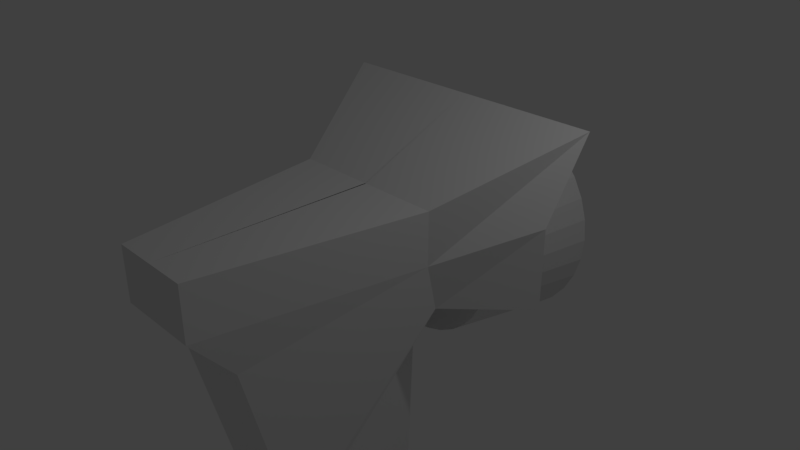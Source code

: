 # Source: BrakionArm.blend  (saved by Blender 2.79.0; exported with 4.5.12 LTS)
import bpy
from mathutils import Matrix  # noqa: F401  (used for matrix-valued properties, if any)

bpy.ops.wm.read_factory_settings(use_empty=True)
scene = bpy.context.scene
scene.name = 'Scene'

# ---- collections
col_collection_1 = bpy.data.collections.new('Collection 1'); scene.collection.children.link(col_collection_1)
col_collection_10 = bpy.data.collections.new('Collection 10'); scene.collection.children.link(col_collection_10)

# ---- world
world_world = bpy.data.worlds.new('World'); scene.world = world_world
world_world.color = (0.05088, 0.05088, 0.05088)
world_world.use_sun_shadow = False
world_world.sun_shadow_jitter_overblur = 0.0
world_world.cycles.sampling_method = 'MANUAL'

# ---- cameras
cam_camera = bpy.data.cameras.new('Camera')
cam_camera.clip_end = 100.0
cam_camera.lens = 35.0
cam_camera.sensor_width = 32.0
cam_camera.sensor_height = 18.0
cam_camera.ortho_scale = 7.314
cam_camera.dof.focus_distance = 0.0
cam_camera.dof.aperture_fstop = 128.0

# ---- lights
light_lamp = bpy.data.lights.new('Lamp', 'POINT')
light_lamp.transmission_factor = 0.0
light_lamp.cutoff_distance = 30.0
light_lamp.energy = 100.0
light_lamp.shadow_buffer_clip_start = 1.001
light_lamp.shadow_soft_size = 0.1
light_lamp.shadow_maximum_resolution = 0.006
light_lamp.use_absolute_resolution = True

# ---- meshes
me_cylinder = bpy.data.meshes.new('Cylinder')
me_cylinder.from_pydata([(-3.957e-08, -1.702, 1.418), (-1.641e-08, -3.389, 1.156), (0.301, -1.702, 1.388), (0.25, -3.389, 1.131), (0.5904, -1.702, 1.3), (0.4903, -3.389, 1.058), (0.8572, -1.702, 1.157), (0.7118, -3.389, 0.9399), (1.091, -1.702, 0.9656), (0.906, -3.389, 0.7806), (1.283, -1.702, 0.7318), (1.065, -3.389, 0.5864), (1.425, -1.702, 0.4651), (1.184, -3.389, 0.3649), (1.513, -1.702, 0.1756), (1.257, -3.389, 0.1246), (1.543, -1.702, -0.1254), (1.281, -3.389, -0.1254), (1.513, -1.702, -0.4264), (1.257, -3.389, -0.3753), (1.425, -1.702, -0.7158), (1.184, -3.389, -0.6157), (1.283, -1.702, -0.9826), (1.065, -3.389, -0.8372), (1.091, -1.702, -1.216), (0.906, -3.389, -1.031), (0.8572, -1.702, -1.408), (0.7118, -3.389, -1.191), (0.5904, -1.702, -1.551), (0.4903, -3.389, -1.309), (0.301, -1.702, -1.639), (0.25, -3.389, -1.382), (-5.423e-07, -1.702, -1.668), (-4.339e-07, -3.389, -1.407), (-0.301, -1.702, -1.639), (-0.25, -3.389, -1.382), (-0.5904, -1.702, -1.551), (-0.4903, -3.389, -1.309), (-0.8572, -1.702, -1.408), (-0.7118, -3.389, -1.191), (-1.091, -1.702, -1.216), (-0.906, -3.389, -1.031), (-1.283, -1.702, -0.9826), (-1.065, -3.389, -0.8372), (-1.425, -1.702, -0.7158), (-1.184, -3.389, -0.6157), (-1.513, -1.702, -0.4264), (-1.257, -3.389, -0.3753), (-1.543, -1.702, -0.1254), (-1.281, -3.389, -0.1254), (-1.513, -1.702, 0.1756), (-1.257, -3.389, 0.1246), (-1.425, -1.702, 0.4651), (-1.184, -3.389, 0.3649), (-1.283, -1.702, 0.7318), (-1.065, -3.389, 0.5864), (-1.091, -1.702, 0.9656), (-0.906, -3.389, 0.7806), (-0.8572, -1.702, 1.157), (-0.7118, -3.389, 0.9399), (-0.5904, -1.702, 1.3), (-0.4903, -3.389, 1.058), (-0.301, -1.702, 1.388), (-0.25, -3.389, 1.131)], [], [(0, 1, 3, 2), (2, 3, 5, 4), (4, 5, 7, 6), (6, 7, 9, 8), (8, 9, 11, 10), (10, 11, 13, 12), (12, 13, 15, 14), (14, 15, 17, 16), (16, 17, 19, 18), (18, 19, 21, 20), (20, 21, 23, 22), (22, 23, 25, 24), (24, 25, 27, 26), (26, 27, 29, 28), (28, 29, 31, 30), (30, 31, 33, 32), (32, 33, 35, 34), (34, 35, 37, 36), (36, 37, 39, 38), (38, 39, 41, 40), (40, 41, 43, 42), (42, 43, 45, 44), (44, 45, 47, 46), (46, 47, 49, 48), (48, 49, 51, 50), (50, 51, 53, 52), (52, 53, 55, 54), (54, 55, 57, 56), (56, 57, 59, 58), (58, 59, 61, 60), (3, 1, 63, 61, 59, 57, 55, 53, 51, 49, 47, 45, 43, 41, 39, 37, 35, 33, 31, 29, 27, 25, 23, 21, 19, 17, 15, 13, 11, 9, 7, 5), (60, 61, 63, 62), (62, 63, 1, 0), (0, 2, 4, 6, 8, 10, 12, 14, 16, 18, 20, 22, 24, 26, 28, 30, 32, 34, 36, 38, 40, 42, 44, 46, 48, 50, 52, 54, 56, 58, 60, 62)])
me_cylinder.use_remesh_preserve_volume = False
me_cylinder.use_remesh_preserve_attributes = False
me_cylinder.use_mirror_vertex_groups = False
me_cylinder.update()
me_cube_020 = bpy.data.meshes.new('Cube.020')
me_cube_020.from_pydata([(-0.3046, -0.2122, -0.4965), (-0.5655, -0.2122, -0.1398), (-0.3046, 0.2122, -0.4965), (-0.5655, 0.2122, -0.1398), (0.5655, -0.2122, 0.1398), (0.3046, -0.2122, 0.4965), (0.5655, 0.2122, 0.1398), (0.3046, 0.2122, 0.4965)], [], [(0, 1, 3, 2), (2, 3, 7, 6), (6, 7, 5, 4), (4, 5, 1, 0), (2, 6, 4, 0), (7, 3, 1, 5)])
me_cube_020.use_remesh_preserve_volume = False
me_cube_020.use_remesh_preserve_attributes = False
me_cube_020.use_mirror_vertex_groups = False
me_cube_020.update()
me_cube_019 = bpy.data.meshes.new('Cube.019')
me_cube_019.from_pydata([(-0.3046, -0.2122, -0.4965), (-0.5655, -0.2122, -0.1398), (-0.3046, 0.2122, -0.4965), (-0.5655, 0.2122, -0.1398), (0.5655, -0.2122, 0.1398), (0.3046, -0.2122, 0.4965), (0.5655, 0.2122, 0.1398), (0.3046, 0.2122, 0.4965)], [], [(0, 1, 3, 2), (2, 3, 7, 6), (6, 7, 5, 4), (4, 5, 1, 0), (2, 6, 4, 0), (7, 3, 1, 5)])
me_cube_019.use_remesh_preserve_volume = False
me_cube_019.use_remesh_preserve_attributes = False
me_cube_019.use_mirror_vertex_groups = False
me_cube_019.update()
me_cube_018 = bpy.data.meshes.new('Cube.018')
me_cube_018.from_pydata([(-0.3046, -0.2122, -0.4965), (-0.5655, -0.2122, -0.1398), (-0.3046, 0.2122, -0.4965), (-0.5655, 0.2122, -0.1398), (0.5655, -0.2122, 0.1398), (0.3046, -0.2122, 0.4965), (0.5655, 0.2122, 0.1398), (0.3046, 0.2122, 0.4965)], [], [(0, 1, 3, 2), (2, 3, 7, 6), (6, 7, 5, 4), (4, 5, 1, 0), (2, 6, 4, 0), (7, 3, 1, 5)])
me_cube_018.use_remesh_preserve_volume = False
me_cube_018.use_remesh_preserve_attributes = False
me_cube_018.use_mirror_vertex_groups = False
me_cube_018.update()
me_cube_017 = bpy.data.meshes.new('Cube.017')
me_cube_017.from_pydata([(-0.3046, -0.2122, -0.4965), (-0.5655, -0.2122, -0.1398), (-0.3046, 0.2122, -0.4965), (-0.5655, 0.2122, -0.1398), (0.5655, -0.2122, 0.1398), (0.3046, -0.2122, 0.4965), (0.5655, 0.2122, 0.1398), (0.3046, 0.2122, 0.4965)], [], [(0, 1, 3, 2), (2, 3, 7, 6), (6, 7, 5, 4), (4, 5, 1, 0), (2, 6, 4, 0), (7, 3, 1, 5)])
me_cube_017.use_remesh_preserve_volume = False
me_cube_017.use_remesh_preserve_attributes = False
me_cube_017.use_mirror_vertex_groups = False
me_cube_017.update()
me_cube_016 = bpy.data.meshes.new('Cube.016')
me_cube_016.from_pydata([(-0.3046, -0.2122, -0.4965), (-0.5655, -0.2122, -0.1398), (-0.3046, 0.2122, -0.4965), (-0.5655, 0.2122, -0.1398), (0.5655, -0.2122, 0.1398), (0.3046, -0.2122, 0.4965), (0.5655, 0.2122, 0.1398), (0.3046, 0.2122, 0.4965)], [], [(0, 1, 3, 2), (2, 3, 7, 6), (6, 7, 5, 4), (4, 5, 1, 0), (2, 6, 4, 0), (7, 3, 1, 5)])
me_cube_016.use_remesh_preserve_volume = False
me_cube_016.use_remesh_preserve_attributes = False
me_cube_016.use_mirror_vertex_groups = False
me_cube_016.update()
me_cube_015 = bpy.data.meshes.new('Cube.015')
me_cube_015.from_pydata([(-0.3046, -0.2122, -0.4965), (-0.5655, -0.2122, -0.1398), (-0.3046, 0.2122, -0.4965), (-0.5655, 0.2122, -0.1398), (0.5655, -0.2122, 0.1398), (0.3046, -0.2122, 0.4965), (0.5655, 0.2122, 0.1398), (0.3046, 0.2122, 0.4965)], [], [(0, 1, 3, 2), (2, 3, 7, 6), (6, 7, 5, 4), (4, 5, 1, 0), (2, 6, 4, 0), (7, 3, 1, 5)])
me_cube_015.use_remesh_preserve_volume = False
me_cube_015.use_remesh_preserve_attributes = False
me_cube_015.use_mirror_vertex_groups = False
me_cube_015.update()
me_cube_014 = bpy.data.meshes.new('Cube.014')
me_cube_014.from_pydata([(-0.3046, -0.2122, -0.4965), (-0.5655, -0.2122, -0.1398), (-0.3046, 0.2122, -0.4965), (-0.5655, 0.2122, -0.1398), (0.5655, -0.2122, 0.1398), (0.3046, -0.2122, 0.4965), (0.5655, 0.2122, 0.1398), (0.3046, 0.2122, 0.4965)], [], [(0, 1, 3, 2), (2, 3, 7, 6), (6, 7, 5, 4), (4, 5, 1, 0), (2, 6, 4, 0), (7, 3, 1, 5)])
me_cube_014.use_remesh_preserve_volume = False
me_cube_014.use_remesh_preserve_attributes = False
me_cube_014.use_mirror_vertex_groups = False
me_cube_014.update()
me_cube_013 = bpy.data.meshes.new('Cube.013')
me_cube_013.from_pydata([(-0.3046, -0.2122, -0.4965), (-0.5655, -0.2122, -0.1398), (-0.3046, 0.2122, -0.4965), (-0.5655, 0.2122, -0.1398), (0.5655, -0.2122, 0.1398), (0.3046, -0.2122, 0.4965), (0.5655, 0.2122, 0.1398), (0.3046, 0.2122, 0.4965)], [], [(0, 1, 3, 2), (2, 3, 7, 6), (6, 7, 5, 4), (4, 5, 1, 0), (2, 6, 4, 0), (7, 3, 1, 5)])
me_cube_013.use_remesh_preserve_volume = False
me_cube_013.use_remesh_preserve_attributes = False
me_cube_013.use_mirror_vertex_groups = False
me_cube_013.update()
me_cube_012 = bpy.data.meshes.new('Cube.012')
me_cube_012.from_pydata([(-0.3046, -0.2122, -0.4965), (-0.5655, -0.2122, -0.1398), (-0.3046, 0.2122, -0.4965), (-0.5655, 0.2122, -0.1398), (0.5655, -0.2122, 0.1398), (0.3046, -0.2122, 0.4965), (0.5655, 0.2122, 0.1398), (0.3046, 0.2122, 0.4965)], [], [(0, 1, 3, 2), (2, 3, 7, 6), (6, 7, 5, 4), (4, 5, 1, 0), (2, 6, 4, 0), (7, 3, 1, 5)])
me_cube_012.use_remesh_preserve_volume = False
me_cube_012.use_remesh_preserve_attributes = False
me_cube_012.use_mirror_vertex_groups = False
me_cube_012.update()
me_cube_009 = bpy.data.meshes.new('Cube.009')
me_cube_009.from_pydata([(-0.3198, -0.2262, -1.127), (-0.367, -0.2262, 0.3098), (-0.3198, 0.2262, -1.127), (-0.367, 0.2262, 0.3098), (0.36, -0.2262, -1.127), (0.3569, -0.2262, 0.3098), (0.36, 0.2262, -1.127), (0.3569, 0.2262, 0.3098), (-1.005, -0.2262, -0.2458), (-1.005, 0.2262, -0.2458), (0.995, 0.2262, -0.2458), (0.995, -0.2262, -0.2458), (-1.005, -0.2262, 0.3098), (-1.005, 0.2262, 0.3098), (0.995, 0.2262, 0.3098), (0.995, -0.2262, 0.3098), (-0.367, -0.2262, 0.7531), (-0.367, 0.2262, 0.7531), (0.3569, 0.2262, 0.7531), (0.3569, -0.2262, 0.7531)], [], [(8, 12, 13, 9), (9, 13, 14, 10), (10, 14, 15, 11), (11, 15, 12, 8), (2, 6, 4, 0), (4, 11, 8, 0), (6, 10, 11, 4), (2, 9, 10, 6), (0, 8, 9, 2), (1, 3, 13, 12), (3, 7, 14, 13), (7, 5, 15, 14), (5, 1, 12, 15), (5, 7, 18, 19), (18, 17, 16, 19), (3, 1, 16, 17), (1, 5, 19, 16), (7, 3, 17, 18)])
me_cube_009.use_remesh_preserve_volume = False
me_cube_009.use_remesh_preserve_attributes = False
me_cube_009.use_mirror_vertex_groups = False
me_cube_009.update()
me_cube_011 = bpy.data.meshes.new('Cube.011')
me_cube_011.from_pydata([(-0.3046, -0.2122, -0.4965), (-0.5655, -0.2122, -0.1398), (-0.3046, 0.2122, -0.4965), (-0.5655, 0.2122, -0.1398), (0.5655, -0.2122, 0.1398), (0.3046, -0.2122, 0.4965), (0.5655, 0.2122, 0.1398), (0.3046, 0.2122, 0.4965)], [], [(0, 1, 3, 2), (2, 3, 7, 6), (6, 7, 5, 4), (4, 5, 1, 0), (2, 6, 4, 0), (7, 3, 1, 5)])
me_cube_011.use_remesh_preserve_volume = False
me_cube_011.use_remesh_preserve_attributes = False
me_cube_011.use_mirror_vertex_groups = False
me_cube_011.update()
me_cube_010 = bpy.data.meshes.new('Cube.010')
me_cube_010.from_pydata([(-0.3046, -0.2122, -0.4965), (-0.5655, -0.2122, -0.1398), (-0.3046, 0.2122, -0.4965), (-0.5655, 0.2122, -0.1398), (0.5655, -0.2122, 0.1398), (0.3046, -0.2122, 0.4965), (0.5655, 0.2122, 0.1398), (0.3046, 0.2122, 0.4965)], [], [(0, 1, 3, 2), (2, 3, 7, 6), (6, 7, 5, 4), (4, 5, 1, 0), (2, 6, 4, 0), (7, 3, 1, 5)])
me_cube_010.use_remesh_preserve_volume = False
me_cube_010.use_remesh_preserve_attributes = False
me_cube_010.use_mirror_vertex_groups = False
me_cube_010.update()
me_cube_008 = bpy.data.meshes.new('Cube.008')
me_cube_008.from_pydata([(-0.6659, -1.095, -4.657), (-0.6659, -1.095, 0.4906), (-0.6544, -0.251, -4.657), (-0.6544, -0.251, 0.4906), (0.4731, -1.095, -4.657), (0.4731, -1.095, 0.4906), (0.4846, -0.251, -4.657), (0.4846, -0.251, 0.4906)], [], [(0, 1, 3, 2), (2, 3, 7, 6), (6, 7, 5, 4), (4, 5, 1, 0), (2, 6, 4, 0), (7, 3, 1, 5)])
me_cube_008.use_remesh_preserve_volume = False
me_cube_008.use_remesh_preserve_attributes = False
me_cube_008.use_mirror_vertex_groups = False
me_cube_008.update()
me_cube_007 = bpy.data.meshes.new('Cube.007')
me_cube_007.from_pydata([(-0.5551, -2.186, -4.262), (-0.5551, -0.3782, 1.421), (-0.5551, -1.335, -4.262), (-0.5551, 1.0, 1.421), (0.5551, -2.186, -4.262), (0.5551, -0.3782, 1.421), (0.5551, -1.335, -4.262), (0.5551, 1.0, 1.421), (-0.5551, -0.4671, -1.137), (-0.5551, 0.8894, -1.137), (0.5551, 0.8894, -1.137), (0.5551, -0.4671, -1.137), (0.5551, -2.186, -3.162), (-0.5551, -2.186, -3.162), (-0.5551, 0.7567, -1.552), (-0.5551, -0.6209, -3.643), (-0.5551, -0.9394, -2.79), (-0.5551, 0.644, -1.849), (-0.5551, 0.4877, -2.174), (-0.5551, 0.2957, -2.51), (-0.5551, 0.07751, -2.841), (-0.5551, -0.1558, -3.15), (-0.5551, -0.3926, -3.422), (0.5551, -0.6209, -3.643), (0.5551, 0.7567, -1.552), (0.5551, -0.9394, -2.79), (0.5551, -0.3926, -3.422), (0.5551, -0.1558, -3.15), (0.5551, 0.07751, -2.841), (0.5551, 0.2957, -2.51), (0.5551, 0.4877, -2.174), (0.5551, 0.644, -1.849), (0.5551, -0.6243, -1.685), (0.5551, -1.721, -2.952), (0.5551, -0.6902, -1.865), (0.5551, -0.7859, -2.053), (0.5551, -0.9078, -2.242), (0.5551, -1.051, -2.424), (0.5551, -1.211, -2.592), (0.5551, -1.38, -2.739), (0.5551, -1.552, -2.861), (-0.5551, -1.721, -2.952), (-0.5551, -0.6243, -1.685), (-0.5551, -1.552, -2.861), (-0.5551, -1.38, -2.739), (-0.5551, -1.211, -2.592), (-0.5551, -1.051, -2.424), (-0.5551, -0.9078, -2.242), (-0.5551, -0.7859, -2.053), (-0.5551, -0.6902, -1.865)], [], [(8, 1, 3, 9), (9, 3, 7, 10), (10, 7, 5, 11), (11, 5, 1, 8), (2, 6, 4, 0), (7, 3, 1, 5), (25, 24, 10, 11, 32, 34, 35, 36, 37, 38, 39, 40, 33, 12), (32, 11, 8, 42), (6, 23, 25, 12, 4), (14, 9, 10, 24), (0, 13, 16, 15, 2), (13, 41, 43, 44, 45, 46, 47, 48, 49, 42, 8, 9, 14, 16), (4, 12, 13, 0), (14, 17, 16), (17, 18, 16), (18, 19, 16), (19, 20, 16), (20, 21, 16), (21, 22, 16), (22, 15, 16), (23, 26, 25), (26, 27, 25), (27, 28, 25), (28, 29, 25), (29, 30, 25), (30, 31, 25), (31, 24, 25), (14, 24, 31, 17), (17, 31, 30, 18), (18, 30, 29, 19), (19, 29, 28, 20), (20, 28, 27, 21), (21, 27, 26, 22), (22, 26, 23, 15), (2, 15, 23, 6), (32, 42, 49, 34), (34, 49, 48, 35), (35, 48, 47, 36), (36, 47, 46, 37), (37, 46, 45, 38), (38, 45, 44, 39), (39, 44, 43, 40), (40, 43, 41, 33), (12, 33, 41, 13)])
me_cube_007.use_remesh_preserve_volume = False
me_cube_007.use_remesh_preserve_attributes = False
me_cube_007.use_mirror_vertex_groups = False
me_cube_007.update()
me_cube_005 = bpy.data.meshes.new('Cube.005')
me_cube_005.from_pydata([(0.0, 1.705, 1.772), (0.0, -1.623, -3.0), (0.0, -3.0, 1.0), (0.0, -1.791, -3.0), (-2.0, 1.705, 1.772), (-2.0, 1.0, 0.7386), (0.0, 1.0, 0.7386), (0.0, -3.0, 0.2697), (-2.0, 1.0, -0.373), (0.0, 1.0, -0.373), (0.0, -2.44, -0.373), (0.0, -0.03047, -0.4863), (0.0, -2.344, -0.7624), (-0.58, -1.623, -3.0), (-0.58, 1.705, 1.772), (-0.58, -1.791, -3.0), (-0.58, -3.0, 1.0), (-0.58, -3.0, 0.2697), (-0.58, 1.0, 0.7386), (-0.58, 1.0, -0.373), (-0.58, -2.44, -0.373), (-0.58, -2.344, -0.7624), (-0.58, -0.03047, -0.4863), (-1.103, -0.04059, 1.0), (0.007482, -1.666, -3.0), (0.007482, -0.04059, 1.0), (0.007482, -0.04059, 0.2697), (-1.103, -0.04059, 0.2697), (-1.103, 0.1052, -0.373), (0.007482, 0.1052, -0.373), (0.007482, -0.6322, -0.5581), (-0.5725, -0.04059, 1.0)], [], [(31, 23, 16), (27, 23, 4, 5), (18, 14, 0, 6), (26, 25, 2, 7), (29, 26, 7, 10), (19, 18, 6, 9), (28, 27, 5, 8), (22, 19, 9, 11), (30, 29, 10, 12), (24, 30, 12, 3), (13, 22, 11, 1), (13, 28, 22), (3, 12, 21, 15), (12, 10, 20, 21), (28, 8, 19, 22), (8, 5, 18, 19), (10, 7, 17, 20), (7, 2, 16, 17), (5, 4, 14, 18), (25, 31, 16, 2), (0, 14, 31, 25), (1, 11, 30, 24), (11, 9, 29, 30), (20, 17, 27, 28), (9, 6, 26, 29), (15, 13, 1, 3), (6, 0, 25, 26), (17, 16, 23, 27), (14, 4, 23, 31), (15, 21, 28, 13), (21, 20, 28)])
me_cube_005.use_remesh_preserve_volume = False
me_cube_005.use_remesh_preserve_attributes = False
me_cube_005.use_mirror_vertex_groups = False
me_cube_005.update()

# ---- objects
ob_cylinder = bpy.data.objects.new('Cylinder', me_cylinder)
ob_hand = bpy.data.objects.new('Hand', None)
ob_finger_3 = bpy.data.objects.new('Finger 3', None)
ob_cube_010 = bpy.data.objects.new('Cube.010', me_cube_020)
ob_cube_009 = bpy.data.objects.new('Cube.009', me_cube_019)
ob_cube_008 = bpy.data.objects.new('Cube.008', me_cube_018)
ob_finger_2 = bpy.data.objects.new('Finger 2', None)
ob_cube_007 = bpy.data.objects.new('Cube.007', me_cube_017)
ob_cube_006 = bpy.data.objects.new('Cube.006', me_cube_016)
ob_cube_005 = bpy.data.objects.new('Cube.005', me_cube_015)
ob_finger_1 = bpy.data.objects.new('Finger 1', None)
ob_cube_004 = bpy.data.objects.new('Cube.004', me_cube_014)
ob_cube_003 = bpy.data.objects.new('Cube.003', me_cube_013)
ob_cube_002 = bpy.data.objects.new('Cube.002', me_cube_012)
ob_lod_a___hand_plate = bpy.data.objects.new('LOD A - Hand Plate', me_cube_009)
ob_thumb = bpy.data.objects.new('Thumb', None)
ob_cube_001 = bpy.data.objects.new('Cube.001', me_cube_011)
ob_cube = bpy.data.objects.new('Cube', me_cube_010)
ob_lod_a___lower_arm = bpy.data.objects.new('LOD A - Lower Arm', me_cube_008)
ob_lod_a___upper_arm = bpy.data.objects.new('LOD A - Upper Arm', me_cube_007)
ob_lod_a___sholder = bpy.data.objects.new('LOD A - Sholder', me_cube_005)
ob_lamp = bpy.data.objects.new('Lamp', light_lamp)
ob_camera = bpy.data.objects.new('Camera', cam_camera)

# ---- transforms, parenting, visibility, modifiers, constraints
ob_cylinder.location = (0.0, 4.23, 0.0)
ob_cylinder.lineart.crease_threshold = 0.0
ob_hand.location = (0.02315, -4.38, -11.19)
ob_hand.empty_image_offset = (0.0, 0.0)
ob_hand.lineart.crease_threshold = 0.0
ob_finger_3.parent = ob_hand
ob_finger_3.matrix_parent_inverse = Matrix(((1.0, 0.0, 0.0, -0.02315), (0.0, 1.0, 0.0, 4.38), (0.0, 0.0, 1.0, 11.19), (0.0, 0.0, 0.0, 1.0)))
ob_finger_3.location = (1.385, -4.415, -10.21)
ob_finger_3.empty_image_offset = (0.0, 0.0)
ob_finger_3.lineart.crease_threshold = 0.0
ob_cube_010.parent = ob_finger_3
ob_cube_010.matrix_parent_inverse = Matrix(((1.0, 0.0, 0.0, -1.385), (0.0, 1.0, 0.0, 4.415), (-4.768e-07, 0.0, 1.0, 10.21), (0.0, 0.0, 0.0, 1.0)))
ob_cube_010.location = (2.775, -4.415, -8.066)
ob_cube_010.rotation_euler = (-0.0, 2.74, 0.0)
ob_cube_010.lineart.crease_threshold = 0.0
ob_cube_009.parent = ob_finger_3
ob_cube_009.matrix_parent_inverse = Matrix(((1.0, 0.0, 0.0, -1.385), (0.0, 1.0, 0.0, 4.415), (-4.768e-07, 0.0, 1.0, 10.21), (0.0, 0.0, 0.0, 1.0)))
ob_cube_009.location = (2.048, -4.415, -9.179)
ob_cube_009.rotation_euler = (-0.0, 2.74, 0.0)
ob_cube_009.lineart.crease_threshold = 0.0
ob_cube_008.parent = ob_finger_3
ob_cube_008.matrix_parent_inverse = Matrix(((1.0, 0.0, 0.0, -1.385), (0.0, 1.0, 0.0, 4.415), (-4.768e-07, 0.0, 1.0, 10.21), (0.0, 0.0, 0.0, 1.0)))
ob_cube_008.location = (1.385, -4.415, -10.21)
ob_cube_008.rotation_euler = (-0.0, 2.74, 0.0)
ob_cube_008.lineart.crease_threshold = 0.0
ob_finger_2.parent = ob_hand
ob_finger_2.matrix_parent_inverse = Matrix(((1.0, 0.0, 0.0, -0.02315), (0.0, 1.0, 0.0, 4.38), (0.0, 0.0, 1.0, 11.19), (0.0, 0.0, 0.0, 1.0)))
ob_finger_2.location = (0.01898, -4.415, -9.814)
ob_finger_2.empty_image_offset = (0.0, 0.0)
ob_finger_2.lineart.crease_threshold = 0.0
ob_cube_007.parent = ob_finger_2
ob_cube_007.matrix_parent_inverse = Matrix(((1.0, 0.0, 0.0, -0.01898), (0.0, 1.0, -2.98e-08, 4.415), (0.0, 0.0, 1.0, 9.814), (0.0, 0.0, 0.0, 1.0)))
ob_cube_007.location = (-0.02505, -4.415, -7.174)
ob_cube_007.rotation_euler = (-0.0, 2.178, -0.0)
ob_cube_007.lineart.crease_threshold = 0.0
ob_cube_006.parent = ob_finger_2
ob_cube_006.matrix_parent_inverse = Matrix(((1.0, 0.0, 0.0, -0.01898), (0.0, 1.0, -2.98e-08, 4.415), (0.0, 0.0, 1.0, 9.814), (0.0, 0.0, 0.0, 1.0)))
ob_cube_006.location = (-0.02505, -4.415, -8.525)
ob_cube_006.rotation_euler = (-0.0, 2.178, -0.0)
ob_cube_006.lineart.crease_threshold = 0.0
ob_cube_005.parent = ob_finger_2
ob_cube_005.matrix_parent_inverse = Matrix(((1.0, 0.0, 0.0, -0.01898), (0.0, 1.0, -2.98e-08, 4.415), (0.0, 0.0, 1.0, 9.814), (0.0, 0.0, 0.0, 1.0)))
ob_cube_005.location = (0.01898, -4.415, -9.814)
ob_cube_005.rotation_euler = (-0.0, 2.178, -0.0)
ob_cube_005.lineart.crease_threshold = 0.0
ob_finger_1.parent = ob_hand
ob_finger_1.matrix_parent_inverse = Matrix(((1.0, 0.0, 0.0, -0.02315), (0.0, 1.0, 0.0, 4.38), (0.0, 0.0, 1.0, 11.19), (0.0, 0.0, 0.0, 1.0)))
ob_finger_1.location = (-1.474, -4.344, -10.46)
ob_finger_1.empty_image_offset = (0.0, 0.0)
ob_finger_1.lineart.crease_threshold = 0.0
ob_cube_004.parent = ob_finger_1
ob_cube_004.matrix_parent_inverse = Matrix(((1.0, -2.197e-08, 0.0, 1.474), (0.0, 1.0, 0.0, 4.344), (-4.768e-07, -1.559e-07, 1.0, 10.46), (0.0, 0.0, 0.0, 1.0)))
ob_cube_004.location = (-3.377, -4.049, -8.949)
ob_cube_004.rotation_euler = (0.0, 1.284, 0.0)
ob_cube_004.lineart.crease_threshold = 0.0
ob_cube_003.parent = ob_finger_1
ob_cube_003.matrix_parent_inverse = Matrix(((1.0, -2.197e-08, 0.0, 1.474), (0.0, 1.0, 0.0, 4.344), (-4.768e-07, -1.559e-07, 1.0, 10.46), (0.0, 0.0, 0.0, 1.0)))
ob_cube_003.location = (-2.41, -4.196, -9.706)
ob_cube_003.rotation_euler = (0.0, 1.284, 0.0)
ob_cube_003.lineart.crease_threshold = 0.0
ob_cube_002.parent = ob_finger_1
ob_cube_002.matrix_parent_inverse = Matrix(((1.0, -2.197e-08, 0.0, 1.474), (0.0, 1.0, 0.0, 4.344), (-4.768e-07, -1.559e-07, 1.0, 10.46), (0.0, 0.0, 0.0, 1.0)))
ob_cube_002.location = (-1.474, -4.344, -10.46)
ob_cube_002.rotation_euler = (0.0, 1.284, 0.0)
ob_cube_002.lineart.crease_threshold = 0.0
ob_lod_a___hand_plate.parent = ob_hand
ob_lod_a___hand_plate.matrix_parent_inverse = Matrix(((1.0, 0.0, 0.0, -0.02315), (0.0, 1.0, 0.0, 4.38), (0.0, 0.0, 1.0, 11.19), (0.0, 0.0, 0.0, 1.0)))
ob_lod_a___hand_plate.location = (0.02315, -4.38, -11.19)
ob_lod_a___hand_plate.lineart.crease_threshold = 0.0
ob_thumb.parent = ob_hand
ob_thumb.matrix_parent_inverse = Matrix(((1.0, 0.0, 0.0, -0.02315), (0.0, 1.0, 0.0, 4.38), (0.0, 0.0, 1.0, 11.19), (0.0, 0.0, 0.0, 1.0)))
ob_thumb.location = (-1.211, -4.819, -12.35)
ob_thumb.empty_image_offset = (0.0, 0.0)
ob_thumb.lineart.crease_threshold = 0.0
ob_cube_001.parent = ob_thumb
ob_cube_001.matrix_parent_inverse = Matrix(((1.0, 0.0, 0.0, 1.211), (0.0, 1.0, 0.0, 4.819), (0.0, 0.0, 1.0, 12.35), (0.0, 0.0, 0.0, 1.0)))
ob_cube_001.location = (-2.189, -4.304, -13.07)
ob_cube_001.lineart.crease_threshold = 0.0
ob_cube.parent = ob_thumb
ob_cube.matrix_parent_inverse = Matrix(((1.0, 0.0, 0.0, 1.211), (0.0, 1.0, 0.0, 4.819), (0.0, 0.0, 1.0, 12.35), (0.0, 0.0, 0.0, 1.0)))
ob_cube.location = (-1.216, -4.606, -12.36)
ob_cube.lineart.crease_threshold = 0.0
ob_lod_a___lower_arm.location = (0.09017, -2.93, -6.372)
ob_lod_a___lower_arm.lineart.crease_threshold = 0.0
ob_lod_a___upper_arm.location = (0.0, -0.7434, -2.664)
ob_lod_a___upper_arm.lineart.crease_threshold = 0.0
ob_lod_a___sholder.location = (0.0, 0.0, 0.0)
ob_lod_a___sholder.lineart.crease_threshold = 0.0
_m = ob_lod_a___sholder.modifiers.new('Mirror', 'MIRROR')
ob_lamp.location = (4.076, 1.005, 5.904)
ob_lamp.rotation_euler = (0.6503, 0.05522, 1.866)
ob_lamp.lock_rotations_4d = False
ob_lamp.empty_display_type = 'ARROWS'
ob_lamp.color = (0.0, 0.0, 0.0, 0.0)
ob_lamp.lineart.crease_threshold = 0.0
ob_camera.location = (7.481, -6.508, 5.344)
ob_camera.rotation_euler = (1.109, 0.0, 0.8149)
ob_camera.lock_rotations_4d = False
ob_camera.empty_display_type = 'ARROWS'
ob_camera.color = (0.0, 0.0, 0.0, 0.0)
ob_camera.display_type = 'WIRE'
ob_camera.lineart.crease_threshold = 0.0

# ---- collection membership
col_collection_1.objects.link(ob_cylinder)
col_collection_1.objects.link(ob_hand)
col_collection_1.objects.link(ob_finger_3)
col_collection_1.objects.link(ob_cube_010)
col_collection_1.objects.link(ob_cube_009)
col_collection_1.objects.link(ob_cube_008)
col_collection_1.objects.link(ob_finger_2)
col_collection_1.objects.link(ob_cube_007)
col_collection_1.objects.link(ob_cube_006)
col_collection_1.objects.link(ob_cube_005)
col_collection_1.objects.link(ob_finger_1)
col_collection_1.objects.link(ob_cube_004)
col_collection_1.objects.link(ob_cube_003)
col_collection_1.objects.link(ob_cube_002)
col_collection_1.objects.link(ob_lod_a___hand_plate)
col_collection_1.objects.link(ob_thumb)
col_collection_1.objects.link(ob_cube_001)
col_collection_1.objects.link(ob_cube)
col_collection_1.objects.link(ob_lod_a___lower_arm)
col_collection_1.objects.link(ob_lod_a___upper_arm)
col_collection_1.objects.link(ob_lod_a___sholder)
col_collection_10.objects.link(ob_lamp)
col_collection_10.objects.link(ob_camera)

# ---- scene / render settings (as saved in the file)
scene.camera = ob_camera
scene.frame_start = 1; scene.frame_end = 250; scene.frame_set(1)
scene.render.engine = 'BLENDER_EEVEE_NEXT'
scene.render.resolution_percentage = 50
scene.render.dither_intensity = 0.0
scene.cycles.use_denoising = False
scene.cycles.samples = 128
scene.cycles.sampling_pattern = 'TABULATED_SOBOL'
scene.cycles.use_adaptive_sampling = False
scene.cycles.use_light_tree = False
scene.cycles.blur_glossy = 0.0
scene.cycles.sample_clamp_indirect = 0.0
scene.view_settings.view_transform = 'Standard'
bpy.context.view_layer.update()
